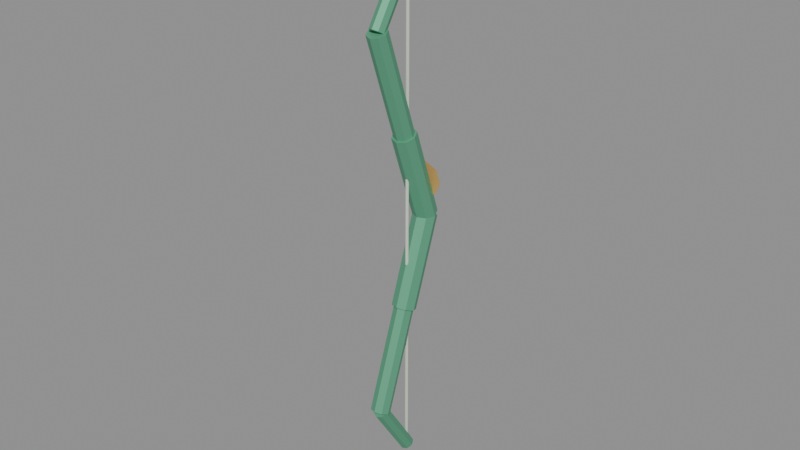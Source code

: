 # Source: ranged-handhelds.blend  (saved by Blender 5.0.119; exported with 4.5.12 LTS)
import bpy
from mathutils import Matrix  # noqa: F401  (used for matrix-valued properties, if any)

bpy.ops.wm.read_factory_settings(use_empty=True)
scene = bpy.context.scene
scene.name = 'verdant-bow'

# ---- materials (node trees are filled in below, after node groups)
mat_verdant_bow_limbs = bpy.data.materials.new('Verdant bow limbs')
mat_verdant_bow_limbs.diffuse_color = (0.12, 0.42, 0.25, 1.0)
mat_pale_string = bpy.data.materials.new('Pale string')
mat_pale_string.diffuse_color = (0.84, 0.91, 0.77, 1.0)
mat_warm_brass_detail = bpy.data.materials.new('Warm brass detail')
mat_warm_brass_detail.diffuse_color = (0.76, 0.43, 0.15, 1.0)

# ---- material node trees
mat_verdant_bow_limbs.use_nodes = True; mat_verdant_bow_limbs.node_tree.nodes.clear()
_N = mat_verdant_bow_limbs.node_tree.nodes; _L = mat_verdant_bow_limbs.node_tree.links
n0 = _N.new('ShaderNodeBsdfPrincipled'); n0.name = 'Principled BSDF'; n0.location = (-200, 100)
n0.inputs[0].default_value = (0.12, 0.42, 0.25, 1.0)
n0.inputs[1].default_value = 0.35
n0.inputs[2].default_value = 0.55
n1 = _N.new('ShaderNodeOutputMaterial'); n1.name = 'Material Output'; n1.location = (200, 100)
_L.new(n0.outputs[0], n1.inputs[0])
n1.is_active_output = True
mat_pale_string.use_nodes = True; mat_pale_string.node_tree.nodes.clear()
_N = mat_pale_string.node_tree.nodes; _L = mat_pale_string.node_tree.links
n0 = _N.new('ShaderNodeBsdfPrincipled'); n0.name = 'Principled BSDF'; n0.location = (-200, 100)
n0.inputs[0].default_value = (0.84, 0.91, 0.77, 1.0)
n0.inputs[1].default_value = 0.35
n0.inputs[2].default_value = 0.55
n1 = _N.new('ShaderNodeOutputMaterial'); n1.name = 'Material Output'; n1.location = (200, 100)
_L.new(n0.outputs[0], n1.inputs[0])
n1.is_active_output = True
mat_warm_brass_detail.use_nodes = True; mat_warm_brass_detail.node_tree.nodes.clear()
_N = mat_warm_brass_detail.node_tree.nodes; _L = mat_warm_brass_detail.node_tree.links
n0 = _N.new('ShaderNodeBsdfPrincipled'); n0.name = 'Principled BSDF'; n0.location = (-200, 100)
n0.inputs[0].default_value = (0.76, 0.43, 0.15, 1.0)
n0.inputs[1].default_value = 0.35
n0.inputs[2].default_value = 0.55
n1 = _N.new('ShaderNodeOutputMaterial'); n1.name = 'Material Output'; n1.location = (200, 100)
_L.new(n0.outputs[0], n1.inputs[0])
n1.is_active_output = True

# ---- meshes
me_cylinder_014 = bpy.data.meshes.new('Cylinder.014')
me_cylinder_014.from_pydata([(0.0, 1.694e-08, 0.027), (0.0, -0.2119, 0.027), (0.01909, 1.634e-08, 0.01909), (0.01909, -0.2119, 0.01909), (0.027, 1.49e-08, -1.125e-15), (0.027, -0.2119, 1.6e-08), (0.01909, 1.346e-08, -0.01909), (0.01909, -0.2119, -0.01909), (0.0, 1.286e-08, -0.027), (0.0, -0.2119, -0.027), (-0.01909, 1.346e-08, -0.01909), (-0.01909, -0.2119, -0.01909), (-0.027, 1.49e-08, -1.125e-15), (-0.027, -0.2119, 1.6e-08), (-0.01909, 1.634e-08, 0.01909), (-0.01909, -0.2119, 0.01909), (0.0, -0.2119, 0.022), (0.0, -0.4555, 0.02153), (0.01556, -0.2119, 0.01556), (0.01556, -0.4554, 0.01508), (0.022, -0.2119, 2.47e-08), (0.022, -0.4554, -0.0004719), (0.01556, -0.2119, -0.01556), (0.01556, -0.4554, -0.01603), (0.0, -0.2119, -0.022), (0.0, -0.4554, -0.02247), (-0.01556, -0.2119, -0.01556), (-0.01556, -0.4554, -0.01603), (-0.022, -0.2119, 2.47e-08), (-0.022, -0.4554, -0.0004719), (-0.01556, -0.2119, 0.01556), (-0.01556, -0.4554, 0.01508), (0.0, -0.4688, 0.009988), (0.0, -0.5712, -0.1212), (0.01202, -0.4649, 0.006925), (0.01202, -0.5673, -0.1243), (0.017, -0.4554, -0.0004719), (0.017, -0.5578, -0.1317), (0.01202, -0.4459, -0.007868), (0.01202, -0.5483, -0.1391), (0.0, -0.442, -0.01093), (0.0, -0.5444, -0.1421), (-0.01202, -0.4459, -0.007868), (-0.01202, -0.5483, -0.1391), (-0.017, -0.4554, -0.0004719), (-0.017, -0.5578, -0.1317), (-0.01202, -0.4649, 0.006925), (-0.01202, -0.5673, -0.1243), (-4.077e-09, -0.01684, 0.02111), (-4.077e-09, 0.1488, 0.1532), (-0.01909, -0.01191, 0.01492), (-0.01909, 0.1537, 0.1471), (-0.027, -7.451e-09, -7.451e-09), (-0.027, 0.1656, 0.1321), (-0.01909, 0.01191, -0.01492), (-0.01909, 0.1776, 0.1172), (4.077e-09, 0.01684, -0.02111), (4.077e-09, 0.1825, 0.111), (0.01909, 0.01191, -0.01492), (0.01909, 0.1776, 0.1172), (0.027, -7.451e-09, -7.451e-09), (0.027, 0.1656, 0.1321), (0.01909, -0.01191, 0.01492), (0.01909, 0.1537, 0.1471), (-3.322e-09, 0.152, 0.1494), (-3.322e-09, 0.3426, 0.3009), (-0.01556, 0.156, 0.1443), (-0.01556, 0.3466, 0.2958), (-0.022, 0.1656, 0.1321), (-0.022, 0.3563, 0.2836), (-0.01556, 0.1753, 0.12), (-0.01556, 0.366, 0.2714), (3.322e-09, 0.1793, 0.1149), (3.322e-09, 0.37, 0.2664), (0.01556, 0.1753, 0.12), (0.01556, 0.366, 0.2714), (0.022, 0.1656, 0.1321), (0.022, 0.3563, 0.2836), (0.01556, 0.156, 0.1443), (0.01556, 0.3466, 0.2958), (-2.567e-09, 0.3603, 0.3002), (-2.567e-09, 0.5221, 0.2615), (-0.01202, 0.3591, 0.2953), (-0.01202, 0.521, 0.2566), (-0.017, 0.3563, 0.2836), (-0.017, 0.5182, 0.2449), (-0.01202, 0.3535, 0.2719), (-0.01202, 0.5154, 0.2332), (2.567e-09, 0.3524, 0.2671), (2.567e-09, 0.5142, 0.2284), (0.01202, 0.3535, 0.2719), (0.01202, 0.5154, 0.2332), (0.017, 0.3563, 0.2836), (0.017, 0.5182, 0.2449), (0.01202, 0.3591, 0.2953), (0.01202, 0.521, 0.2566), (-5.285e-10, -0.559, -0.1284), (-5.285e-10, 0.517, 0.2482), (-0.002475, -0.5586, -0.1293), (-0.002475, 0.5174, 0.2473), (-0.0035, -0.5578, -0.1317), (-0.0035, 0.5182, 0.2449), (-0.002475, -0.557, -0.134), (-0.002475, 0.519, 0.2426), (5.285e-10, -0.5567, -0.135), (5.285e-10, 0.5193, 0.2416), (0.002475, -0.557, -0.134), (0.002475, 0.519, 0.2426), (0.0035, -0.5578, -0.1317), (0.0035, 0.5182, 0.2449), (0.002475, -0.5586, -0.1293), (0.002475, 0.5174, 0.2473), (0.0, 0.1123, 0.03931), (0.0, 0.1123, 0.03931), (0.02758, 0.1015, 0.03554), (0.02758, 0.1015, 0.03554), (0.039, 0.07551, 0.02643), (0.039, 0.07551, 0.02643), (0.02758, 0.04948, 0.01732), (0.02758, 0.04948, 0.01732), (0.0, 0.0387, 0.01354), (0.0, 0.0387, 0.01354), (-0.02758, 0.04948, 0.01732), (-0.02758, 0.04948, 0.01732), (-0.039, 0.07551, 0.02643), (-0.039, 0.07551, 0.02643), (-0.02758, 0.1015, 0.03554), (-0.02758, 0.1015, 0.03554)], [], [(0, 1, 3, 2), (2, 3, 5, 4), (4, 5, 7, 6), (6, 7, 9, 8), (8, 9, 11, 10), (10, 11, 13, 12), (3, 1, 15, 13, 11, 9, 7, 5), (12, 13, 15, 14), (14, 15, 1, 0), (0, 2, 4, 6, 8, 10, 12, 14), (16, 17, 19, 18), (18, 19, 21, 20), (20, 21, 23, 22), (22, 23, 25, 24), (24, 25, 27, 26), (26, 27, 29, 28), (19, 17, 31, 29, 27, 25, 23, 21), (28, 29, 31, 30), (30, 31, 17, 16), (16, 18, 20, 22, 24, 26, 28, 30), (32, 33, 35, 34), (34, 35, 37, 36), (36, 37, 39, 38), (38, 39, 41, 40), (40, 41, 43, 42), (42, 43, 45, 44), (35, 33, 47, 45, 43, 41, 39, 37), (44, 45, 47, 46), (46, 47, 33, 32), (32, 34, 36, 38, 40, 42, 44, 46), (48, 49, 51, 50), (50, 51, 53, 52), (52, 53, 55, 54), (54, 55, 57, 56), (56, 57, 59, 58), (58, 59, 61, 60), (51, 49, 63, 61, 59, 57, 55, 53), (60, 61, 63, 62), (62, 63, 49, 48), (48, 50, 52, 54, 56, 58, 60, 62), (64, 65, 67, 66), (66, 67, 69, 68), (68, 69, 71, 70), (70, 71, 73, 72), (72, 73, 75, 74), (74, 75, 77, 76), (67, 65, 79, 77, 75, 73, 71, 69), (76, 77, 79, 78), (78, 79, 65, 64), (64, 66, 68, 70, 72, 74, 76, 78), (80, 81, 83, 82), (82, 83, 85, 84), (84, 85, 87, 86), (86, 87, 89, 88), (88, 89, 91, 90), (90, 91, 93, 92), (83, 81, 95, 93, 91, 89, 87, 85), (92, 93, 95, 94), (94, 95, 81, 80), (80, 82, 84, 86, 88, 90, 92, 94), (96, 97, 99, 98), (98, 99, 101, 100), (100, 101, 103, 102), (102, 103, 105, 104), (104, 105, 107, 106), (106, 107, 109, 108), (99, 97, 111, 109, 107, 105, 103, 101), (108, 109, 111, 110), (110, 111, 97, 96), (96, 98, 100, 102, 104, 106, 108, 110), (112, 113, 115, 114), (114, 115, 117, 116), (116, 117, 119, 118), (118, 119, 121, 120), (120, 121, 123, 122), (122, 123, 125, 124), (115, 113, 127, 125, 123, 121, 119, 117), (124, 125, 127, 126), (126, 127, 113, 112), (112, 114, 116, 118, 120, 122, 124, 126)])
me_cylinder_014.polygons.foreach_set('material_index', [0, 0, 0, 0, 0, 0, 0, 0, 0, 0, 0, 0, 0, 0, 0, 0, 0, 0, 0, 0, 0, 0, 0, 0, 0, 0, 0, 0, 0, 0, 0, 0, 0, 0, 0, 0, 0, 0, 0, 0, 0, 0, 0, 0, 0, 0, 0, 0, 0, 0, 0, 0, 0, 0, 0, 0, 0, 0, 0, 0, 1, 1, 1, 1, 1, 1, 1, 1, 1, 1, 2, 2, 2, 2, 2, 2, 2, 2, 2, 2])
_uv = me_cylinder_014.uv_layers.new(name='UVMap')
_uv.uv.foreach_set('vector', [1.0, 0.5, 1.0, 1.0, 0.875, 1.0, 0.875, 0.5, 0.875, 0.5, 0.875, 1.0, 0.75, 1.0, 0.75, 0.5, 0.75, 0.5, 0.75, 1.0, 0.625, 1.0, 0.625, 0.5, 0.625, 0.5, 0.625, 1.0, 0.5, 1.0, 0.5, 0.5, 0.5, 0.5, 0.5, 1.0, 0.375, 1.0, 0.375, 0.5, 0.375, 0.5, 0.375, 1.0, 0.25, 1.0, 0.25, 0.5, 0.4197, 0.4197, 0.25, 0.49, 0.08029, 0.4197, 0.01, 0.25, 0.08029, 0.08029, 0.25, 0.01, 0.4197, 0.08029, 0.49, 0.25, 0.25, 0.5, 0.25, 1.0, 0.125, 1.0, 0.125, 0.5, 0.125, 0.5, 0.125, 1.0, 0.0, 1.0, 0.0, 0.5, 0.75, 0.49, 0.9197, 0.4197, 0.99, 0.25, 0.9197, 0.08029, 0.75, 0.01, 0.5803, 0.08029, 0.51, 0.25, 0.5803, 0.4197, 1.0, 0.5, 1.0, 1.0, 0.875, 1.0, 0.875, 0.5, 0.875, 0.5, 0.875, 1.0, 0.75, 1.0, 0.75, 0.5, 0.75, 0.5, 0.75, 1.0, 0.625, 1.0, 0.625, 0.5, 0.625, 0.5, 0.625, 1.0, 0.5, 1.0, 0.5, 0.5, 0.5, 0.5, 0.5, 1.0, 0.375, 1.0, 0.375, 0.5, 0.375, 0.5, 0.375, 1.0, 0.25, 1.0, 0.25, 0.5, 0.4197, 0.4197, 0.25, 0.49, 0.08029, 0.4197, 0.01, 0.25, 0.08029, 0.08029, 0.25, 0.01, 0.4197, 0.08029, 0.49, 0.25, 0.25, 0.5, 0.25, 1.0, 0.125, 1.0, 0.125, 0.5, 0.125, 0.5, 0.125, 1.0, 0.0, 1.0, 0.0, 0.5, 0.75, 0.49, 0.9197, 0.4197, 0.99, 0.25, 0.9197, 0.08029, 0.75, 0.01, 0.5803, 0.08029, 0.51, 0.25, 0.5803, 0.4197, 1.0, 0.5, 1.0, 1.0, 0.875, 1.0, 0.875, 0.5, 0.875, 0.5, 0.875, 1.0, 0.75, 1.0, 0.75, 0.5, 0.75, 0.5, 0.75, 1.0, 0.625, 1.0, 0.625, 0.5, 0.625, 0.5, 0.625, 1.0, 0.5, 1.0, 0.5, 0.5, 0.5, 0.5, 0.5, 1.0, 0.375, 1.0, 0.375, 0.5, 0.375, 0.5, 0.375, 1.0, 0.25, 1.0, 0.25, 0.5, 0.4197, 0.4197, 0.25, 0.49, 0.08029, 0.4197, 0.01, 0.25, 0.08029, 0.08029, 0.25, 0.01, 0.4197, 0.08029, 0.49, 0.25, 0.25, 0.5, 0.25, 1.0, 0.125, 1.0, 0.125, 0.5, 0.125, 0.5, 0.125, 1.0, 0.0, 1.0, 0.0, 0.5, 0.75, 0.49, 0.9197, 0.4197, 0.99, 0.25, 0.9197, 0.08029, 0.75, 0.01, 0.5803, 0.08029, 0.51, 0.25, 0.5803, 0.4197, 1.0, 0.5, 1.0, 1.0, 0.875, 1.0, 0.875, 0.5, 0.875, 0.5, 0.875, 1.0, 0.75, 1.0, 0.75, 0.5, 0.75, 0.5, 0.75, 1.0, 0.625, 1.0, 0.625, 0.5, 0.625, 0.5, 0.625, 1.0, 0.5, 1.0, 0.5, 0.5, 0.5, 0.5, 0.5, 1.0, 0.375, 1.0, 0.375, 0.5, 0.375, 0.5, 0.375, 1.0, 0.25, 1.0, 0.25, 0.5, 0.4197, 0.4197, 0.25, 0.49, 0.08029, 0.4197, 0.01, 0.25, 0.08029, 0.08029, 0.25, 0.01, 0.4197, 0.08029, 0.49, 0.25, 0.25, 0.5, 0.25, 1.0, 0.125, 1.0, 0.125, 0.5, 0.125, 0.5, 0.125, 1.0, 0.0, 1.0, 0.0, 0.5, 0.75, 0.49, 0.9197, 0.4197, 0.99, 0.25, 0.9197, 0.08029, 0.75, 0.01, 0.5803, 0.08029, 0.51, 0.25, 0.5803, 0.4197, 1.0, 0.5, 1.0, 1.0, 0.875, 1.0, 0.875, 0.5, 0.875, 0.5, 0.875, 1.0, 0.75, 1.0, 0.75, 0.5, 0.75, 0.5, 0.75, 1.0, 0.625, 1.0, 0.625, 0.5, 0.625, 0.5, 0.625, 1.0, 0.5, 1.0, 0.5, 0.5, 0.5, 0.5, 0.5, 1.0, 0.375, 1.0, 0.375, 0.5, 0.375, 0.5, 0.375, 1.0, 0.25, 1.0, 0.25, 0.5, 0.4197, 0.4197, 0.25, 0.49, 0.08029, 0.4197, 0.01, 0.25, 0.08029, 0.08029, 0.25, 0.01, 0.4197, 0.08029, 0.49, 0.25, 0.25, 0.5, 0.25, 1.0, 0.125, 1.0, 0.125, 0.5, 0.125, 0.5, 0.125, 1.0, 0.0, 1.0, 0.0, 0.5, 0.75, 0.49, 0.9197, 0.4197, 0.99, 0.25, 0.9197, 0.08029, 0.75, 0.01, 0.5803, 0.08029, 0.51, 0.25, 0.5803, 0.4197, 1.0, 0.5, 1.0, 1.0, 0.875, 1.0, 0.875, 0.5, 0.875, 0.5, 0.875, 1.0, 0.75, 1.0, 0.75, 0.5, 0.75, 0.5, 0.75, 1.0, 0.625, 1.0, 0.625, 0.5, 0.625, 0.5, 0.625, 1.0, 0.5, 1.0, 0.5, 0.5, 0.5, 0.5, 0.5, 1.0, 0.375, 1.0, 0.375, 0.5, 0.375, 0.5, 0.375, 1.0, 0.25, 1.0, 0.25, 0.5, 0.4197, 0.4197, 0.25, 0.49, 0.08029, 0.4197, 0.01, 0.25, 0.08029, 0.08029, 0.25, 0.01, 0.4197, 0.08029, 0.49, 0.25, 0.25, 0.5, 0.25, 1.0, 0.125, 1.0, 0.125, 0.5, 0.125, 0.5, 0.125, 1.0, 0.0, 1.0, 0.0, 0.5, 0.75, 0.49, 0.9197, 0.4197, 0.99, 0.25, 0.9197, 0.08029, 0.75, 0.01, 0.5803, 0.08029, 0.51, 0.25, 0.5803, 0.4197, 1.0, 0.5, 1.0, 1.0, 0.875, 1.0, 0.875, 0.5, 0.875, 0.5, 0.875, 1.0, 0.75, 1.0, 0.75, 0.5, 0.75, 0.5, 0.75, 1.0, 0.625, 1.0, 0.625, 0.5, 0.625, 0.5, 0.625, 1.0, 0.5, 1.0, 0.5, 0.5, 0.5, 0.5, 0.5, 1.0, 0.375, 1.0, 0.375, 0.5, 0.375, 0.5, 0.375, 1.0, 0.25, 1.0, 0.25, 0.5, 0.4197, 0.4197, 0.25, 0.49, 0.08029, 0.4197, 0.01, 0.25, 0.08029, 0.08029, 0.25, 0.01, 0.4197, 0.08029, 0.49, 0.25, 0.25, 0.5, 0.25, 1.0, 0.125, 1.0, 0.125, 0.5, 0.125, 0.5, 0.125, 1.0, 0.0, 1.0, 0.0, 0.5, 0.75, 0.49, 0.9197, 0.4197, 0.99, 0.25, 0.9197, 0.08029, 0.75, 0.01, 0.5803, 0.08029, 0.51, 0.25, 0.5803, 0.4197, 1.0, 0.5, 1.0, 1.0, 0.875, 1.0, 0.875, 0.5, 0.875, 0.5, 0.875, 1.0, 0.75, 1.0, 0.75, 0.5, 0.75, 0.5, 0.75, 1.0, 0.625, 1.0, 0.625, 0.5, 0.625, 0.5, 0.625, 1.0, 0.5, 1.0, 0.5, 0.5, 0.5, 0.5, 0.5, 1.0, 0.375, 1.0, 0.375, 0.5, 0.375, 0.5, 0.375, 1.0, 0.25, 1.0, 0.25, 0.5, 0.4197, 0.4197, 0.25, 0.49, 0.08029, 0.4197, 0.01, 0.25, 0.08029, 0.08029, 0.25, 0.01, 0.4197, 0.08029, 0.49, 0.25, 0.25, 0.5, 0.25, 1.0, 0.125, 1.0, 0.125, 0.5, 0.125, 0.5, 0.125, 1.0, 0.0, 1.0, 0.0, 0.5, 0.75, 0.49, 0.9197, 0.4197, 0.99, 0.25, 0.9197, 0.08029, 0.75, 0.01, 0.5803, 0.08029, 0.51, 0.25, 0.5803, 0.4197])
me_cylinder_014.materials.append(mat_verdant_bow_limbs)
me_cylinder_014.materials.append(mat_pale_string)
me_cylinder_014.materials.append(mat_warm_brass_detail)
me_cylinder_014.update()

# ---- objects
ob_verdant_bow = bpy.data.objects.new('verdant-bow', me_cylinder_014)

# ---- transforms, parenting, visibility, modifiers, constraints
ob_verdant_bow.location = (0.0, -7.451e-09, 3.725e-09)
ob_verdant_bow.rotation_mode = 'QUATERNION'
ob_verdant_bow.rotation_quaternion = (0.8156, 0.5786, 0.0, 0.0)

# ---- collection membership
scene.collection.objects.link(ob_verdant_bow)

# ---- scene / render settings (as saved in the file)
scene.frame_start = 1; scene.frame_end = 250; scene.frame_set(1)
scene.render.engine = 'BLENDER_EEVEE_NEXT'
scene.render.image_settings.exr_codec = 'NONE'
scene.render.use_bake_clear = False
scene.render.bake_margin = 0
scene.render.bake_bias = 0.0
scene.render.bake_samples = 0
scene.render.simplify_subdivision_render = 0
scene.render.simplify_child_particles_render = 0.0
scene.eevee.use_volume_custom_range = False
scene.eevee.gtao_distance = 0.0
scene.eevee.use_fast_gi = False
scene.view_settings.white_balance_temperature = 0.0
scene.view_settings.white_balance_tint = 0.0
scene.view_settings.white_balance_whitepoint = (2.97, 0.5193, -0.0414)
bpy.context.view_layer.update()

# ---- added for rendering (the .blend has no active camera and no usable light): camera, sun + grey world if the file has none
cam_auto = bpy.data.cameras.new('AutoCamera')
cam_auto.lens = 50.0
cam_auto.sensor_width = 36.0
cam_auto.clip_end = 1000.0
ob_auto_camera = bpy.data.objects.new('AutoCamera', cam_auto)
scene.collection.objects.link(ob_auto_camera)
ob_auto_camera.location = (1.30906, -1.65388, 1.0503)
ob_auto_camera.rotation_euler = (1.09748, -7.21219e-08, 0.694738)
scene.camera = ob_auto_camera
light_auto_sun = bpy.data.lights.new('AutoSun', 'SUN')
light_auto_sun.energy = 3.0
light_auto_sun.angle = 0.0523599
ob_auto_sun = bpy.data.objects.new('AutoSun', light_auto_sun)
scene.collection.objects.link(ob_auto_sun)
ob_auto_sun.rotation_euler = (0.872665, 0.174533, 0.523599)
if scene.world is None:
    world_auto = bpy.data.worlds.new('AutoWorld')
    world_auto.color = (0.3, 0.3, 0.3)
    scene.world = world_auto
bpy.context.view_layer.update()
